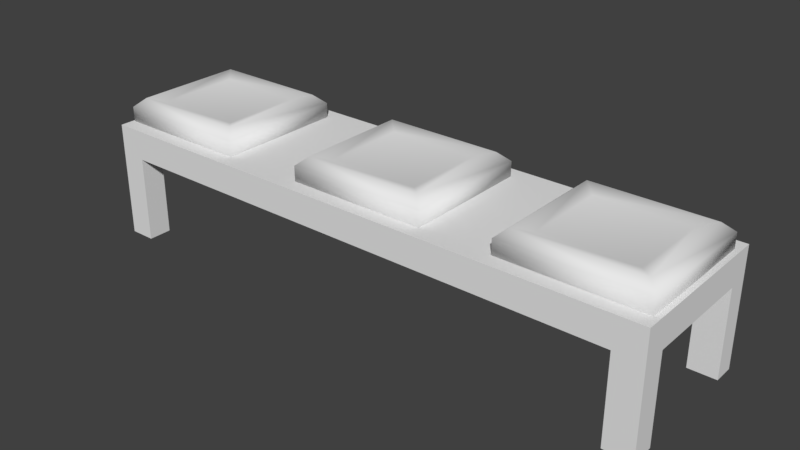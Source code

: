 # Source: ChestInventory.blend  (saved by Blender 2.78.0; exported with 4.5.12 LTS)
import bpy
from mathutils import Matrix  # noqa: F401  (used for matrix-valued properties, if any)

bpy.ops.wm.read_factory_settings(use_empty=True)
scene = bpy.context.scene
scene.name = 'Scene'

# ---- collections
col_collection_1 = bpy.data.collections.new('Collection 1'); scene.collection.children.link(col_collection_1)

# ---- materials (node trees are filled in below, after node groups)
mat_material = bpy.data.materials.new('Material')
mat_material.alpha_threshold = 0.0
mat_material.use_transparent_shadow = False
mat_material.roughness = 0.5
mat_material.line_color = (0.0, 0.0, 0.0, 1.0)
mat_material_001 = bpy.data.materials.new('Material.001')
mat_material_001.alpha_threshold = 0.0
mat_material_001.use_transparent_shadow = False
mat_material_001.roughness = 0.5
mat_material_001.line_color = (0.0, 0.0, 0.0, 1.0)
mat_material_002 = bpy.data.materials.new('Material.002')
mat_material_002.alpha_threshold = 0.0
mat_material_002.use_transparent_shadow = False
mat_material_002.roughness = 0.5
mat_material_002.line_color = (0.0, 0.0, 0.0, 1.0)

# ---- material node trees

# ---- world
world_world = bpy.data.worlds.new('World'); scene.world = world_world
world_world.color = (0.05088, 0.05088, 0.05088)
world_world.use_sun_shadow = False
world_world.sun_shadow_jitter_overblur = 0.0
world_world.cycles.sampling_method = 'MANUAL'

# ---- meshes
me_cube_002 = bpy.data.meshes.new('Cube.002')
me_cube_002.from_pydata([(-3.117, -0.8156, 5.332), (-2.807, -0.5144, 5.631), (-3.117, 0.8156, 5.332), (-2.807, 0.5144, 5.631), (-1.363, -0.8156, 5.332), (-1.673, -0.5144, 5.631), (-1.363, 0.8156, 5.332), (-1.673, 0.5144, 5.631), (-3.117, -0.8156, 5.566), (-3.117, 0.8156, 5.566), (-1.363, 0.8156, 5.566), (-1.363, -0.8156, 5.566), (-2.991, -0.6981, 5.679), (-2.991, 0.6981, 5.679), (-1.489, 0.6981, 5.679), (-1.489, -0.6981, 5.679)], [], [(8, 12, 13, 9), (9, 13, 14, 10), (10, 14, 15, 11), (11, 15, 12, 8), (2, 6, 4, 0), (7, 3, 1, 5), (4, 11, 8, 0), (6, 10, 11, 4), (2, 9, 10, 6), (0, 8, 9, 2), (1, 3, 13, 12), (3, 7, 14, 13), (7, 5, 15, 14), (5, 1, 12, 15)])
me_cube_002.polygons.foreach_set('use_smooth', [True] * 14)
_uv = me_cube_002.uv_layers.new(name='UVMap')
_uv.uv.foreach_set('vector', [0.2321, 0.6412, 0.2534, 0.6559, 0.2534, 0.831, 0.2321, 0.8457, 0.2383, 0.8521, 0.2541, 0.8317, 0.4425, 0.8317, 0.4583, 0.8521, 0.4645, 0.8457, 0.4432, 0.831, 0.4432, 0.6559, 0.4645, 0.6412, 0.4583, 0.6347, 0.4425, 0.6551, 0.2541, 0.6551, 0.2383, 0.6347, 0.5712, 0.8585, 0.5712, 0.6385, 0.7757, 0.6385, 0.7757, 0.8585, 0.4194, 0.8079, 0.2772, 0.8079, 0.2772, 0.6789, 0.4194, 0.6789, 0.4583, 0.6054, 0.4583, 0.6347, 0.2383, 0.6347, 0.2383, 0.6054, 0.4938, 0.8457, 0.4645, 0.8457, 0.4645, 0.6412, 0.4938, 0.6412, 0.2383, 0.8815, 0.2383, 0.8521, 0.4583, 0.8521, 0.4583, 0.8815, 0.2028, 0.6412, 0.2321, 0.6412, 0.2321, 0.8457, 0.2028, 0.8457, 0.2772, 0.6789, 0.2772, 0.8079, 0.2534, 0.831, 0.2534, 0.6559, 0.2772, 0.8079, 0.4194, 0.8079, 0.4425, 0.8317, 0.2541, 0.8317, 0.4194, 0.8079, 0.4194, 0.6789, 0.4432, 0.6559, 0.4432, 0.831, 0.4194, 0.6789, 0.2772, 0.6789, 0.2541, 0.6551, 0.4425, 0.6551])
me_cube_002.materials.append(mat_material)
me_cube_002.use_remesh_preserve_volume = False
me_cube_002.use_remesh_preserve_attributes = False
me_cube_002.use_mirror_vertex_groups = False
me_cube_002.update()
me_cube = bpy.data.meshes.new('Cube')
me_cube.from_pydata([(3.647, 1.0, -0.1898), (3.647, -1.0, -0.1898), (-3.647, -1.0, -0.1898), (-3.647, 1.0, -0.1898), (3.647, 1.0, 0.1898), (3.647, -1.0, 0.1898), (-3.647, -1.0, 0.1898), (-3.647, 1.0, 0.1898), (3.647, 0.735, -0.1898), (-3.647, 0.735, -0.1898), (3.647, 0.735, 0.1898), (-3.647, 0.735, 0.1898), (3.647, -0.698, -0.1898), (3.647, -0.698, 0.1898), (-3.647, -0.698, -0.1898), (-3.647, -0.698, 0.1898), (-3.314, 1.0, -0.1898), (-3.314, -1.0, -0.1898), (-3.314, 1.0, 0.1898), (-3.314, -1.0, 0.1898), (-3.314, 0.735, 0.1898), (-3.314, 0.735, -0.1898), (-3.314, -0.698, 0.1898), (-3.314, -0.698, -0.1898), (3.292, 0.735, 0.1898), (3.292, -0.698, 0.1898), (3.292, 1.0, -0.1898), (3.292, -1.0, -0.1898), (3.292, 1.0, 0.1898), (3.292, -1.0, 0.1898), (3.292, 0.735, -0.1898), (3.292, -0.698, -0.1898), (3.647, -0.698, -1.291), (3.647, -1.0, -1.291), (-3.314, 1.0, -1.291), (-3.647, 1.0, -1.291), (-3.314, -1.0, -1.291), (-3.647, -1.0, -1.291), (-3.647, 0.735, -1.291), (3.647, 1.0, -1.291), (3.647, 0.735, -1.291), (-3.314, 0.735, -1.291), (-3.647, -0.698, -1.291), (-3.314, -0.698, -1.291), (3.292, 1.0, -1.291), (3.292, -1.0, -1.291), (3.292, 0.735, -1.291), (3.292, -0.698, -1.291), (-0.01091, 1.0, -0.1898), (-0.01091, -1.0, -0.1898), (-0.01091, 1.0, 0.1898), (-0.01091, -1.0, 0.1898), (-0.01091, 0.735, -0.1898), (-0.01091, -0.698, -0.1898), (-0.01091, 0.735, 0.1898), (-0.01091, -0.698, 0.1898), (-0.9841, 1.0, -0.1898), (-0.9841, -1.0, -0.1898), (-0.9841, 1.0, 0.1898), (-0.9841, -1.0, 0.1898), (-0.9841, 0.735, -0.1898), (-0.9841, -0.698, -0.1898), (-0.9841, 0.735, 0.1898), (-0.9841, -0.698, 0.1898), (1.051, 0.735, 0.1898), (1.051, -0.698, 0.1898), (1.051, 1.0, -0.1898), (1.051, -1.0, -0.1898), (1.051, 1.0, 0.1898), (1.051, -1.0, 0.1898), (1.051, 0.735, -0.1898), (1.051, -0.698, -0.1898)], [], [(0, 8, 40, 39), (22, 15, 6, 19), (12, 13, 5, 1), (17, 19, 6, 2), (9, 11, 7, 3), (18, 16, 3, 7), (14, 15, 11, 9), (0, 4, 10, 8), (18, 7, 11, 20), (21, 9, 38, 41), (2, 6, 15, 14), (8, 10, 13, 12), (20, 11, 15, 22), (21, 23, 14, 9), (60, 61, 23, 21), (62, 20, 22, 63), (56, 60, 21, 16), (58, 18, 20, 62), (58, 56, 16, 18), (57, 59, 19, 17), (63, 22, 19, 59), (61, 57, 17, 23), (17, 2, 37, 36), (13, 25, 29, 5), (1, 5, 29, 27), (4, 0, 26, 28), (4, 28, 24, 10), (1, 27, 45, 33), (10, 24, 25, 13), (8, 12, 31, 30), (43, 36, 37, 42), (34, 41, 38, 35), (32, 33, 45, 47), (39, 40, 46, 44), (14, 23, 43, 42), (9, 3, 35, 38), (30, 26, 44, 46), (8, 30, 46, 40), (23, 17, 36, 43), (31, 12, 32, 47), (2, 14, 42, 37), (12, 1, 33, 32), (27, 31, 47, 45), (3, 16, 34, 35), (16, 21, 41, 34), (26, 0, 39, 44), (71, 67, 49, 53), (65, 55, 51, 69), (67, 69, 51, 49), (68, 66, 48, 50), (68, 50, 54, 64), (66, 70, 52, 48), (64, 54, 55, 65), (70, 71, 53, 52), (53, 49, 57, 61), (55, 63, 59, 51), (49, 51, 59, 57), (50, 48, 56, 58), (50, 58, 62, 54), (48, 52, 60, 56), (54, 62, 63, 55), (52, 53, 61, 60), (30, 31, 71, 70), (24, 64, 65, 25), (26, 30, 70, 66), (28, 68, 64, 24), (28, 26, 66, 68), (27, 29, 69, 67), (25, 65, 69, 29), (31, 27, 67, 71)])
_uv = me_cube.uv_layers.new(name='UVMap')
_uv.uv.foreach_set('vector', [0.6206, 0.4594, 0.6054, 0.4594, 0.6054, 0.3963, 0.6206, 0.3963, 0.1038, 0.258, 0.0847, 0.258, 0.0847, 0.2406, 0.1038, 0.2406, 0.9119, 0.2122, 0.9119, 0.234, 0.8946, 0.234, 0.8946, 0.2122, 0.1069, 0.1795, 0.1069, 0.2013, 0.08783, 0.2013, 0.08783, 0.1795, 0.6785, 0.199, 0.6785, 0.2208, 0.6633, 0.2208, 0.6633, 0.199, 0.1069, 0.04297, 0.1069, 0.06474, 0.08783, 0.06474, 0.08783, 0.04297, 0.08783, 0.1622, 0.06605, 0.1622, 0.06605, 0.07995, 0.08783, 0.07995, 0.6206, 0.4594, 0.6206, 0.4812, 0.6054, 0.4812, 0.6054, 0.4594, 0.1038, 0.3554, 0.0847, 0.3554, 0.0847, 0.3402, 0.1038, 0.3402, 0.7417, 0.1167, 0.7417, 0.1358, 0.6785, 0.1358, 0.6785, 0.1167, 0.8479, 0.3763, 0.8479, 0.398, 0.8306, 0.398, 0.8306, 0.3763, 0.5062, 0.07995, 0.528, 0.07995, 0.528, 0.1622, 0.5062, 0.1622, 0.1038, 0.3402, 0.0847, 0.3402, 0.0847, 0.258, 0.1038, 0.258, 0.1069, 0.07995, 0.1069, 0.1622, 0.08783, 0.1622, 0.08783, 0.07995, 0.2406, 0.07995, 0.2406, 0.1622, 0.1069, 0.1622, 0.1069, 0.07995, 0.2374, 0.3402, 0.1038, 0.3402, 0.1038, 0.258, 0.2374, 0.258, 0.2406, 0.06474, 0.2406, 0.07995, 0.1069, 0.07995, 0.1069, 0.06474, 0.2374, 0.3554, 0.1038, 0.3554, 0.1038, 0.3402, 0.2374, 0.3402, 0.2406, 0.04297, 0.2406, 0.06474, 0.1069, 0.06474, 0.1069, 0.04297, 0.2406, 0.1795, 0.2406, 0.2013, 0.1069, 0.2013, 0.1069, 0.1795, 0.2374, 0.258, 0.1038, 0.258, 0.1038, 0.2406, 0.2374, 0.2406, 0.2406, 0.1622, 0.2406, 0.1795, 0.1069, 0.1795, 0.1069, 0.1622, 0.9111, 0.294, 0.9111, 0.3131, 0.8479, 0.3131, 0.8479, 0.294, 0.5031, 0.258, 0.4828, 0.258, 0.4828, 0.2406, 0.5031, 0.2406, 0.5062, 0.1795, 0.5062, 0.2013, 0.4859, 0.2013, 0.4859, 0.1795, 0.5062, 0.04297, 0.5062, 0.06474, 0.4859, 0.06474, 0.4859, 0.04297, 0.5031, 0.3554, 0.4828, 0.3554, 0.4828, 0.3402, 0.5031, 0.3402, 0.8314, 0.149, 0.8314, 0.1287, 0.8946, 0.1287, 0.8946, 0.149, 0.5031, 0.3402, 0.4828, 0.3402, 0.4828, 0.258, 0.5031, 0.258, 0.5062, 0.07995, 0.5062, 0.1622, 0.4859, 0.1622, 0.4859, 0.07995, 0.8306, 0.294, 0.8479, 0.294, 0.8479, 0.3131, 0.8306, 0.3131, 0.6633, 0.1167, 0.6785, 0.1167, 0.6785, 0.1358, 0.6633, 0.1358, 0.9119, 0.149, 0.8946, 0.149, 0.8946, 0.1287, 0.9119, 0.1287, 0.6206, 0.3963, 0.6054, 0.3963, 0.6054, 0.3759, 0.6206, 0.3759, 0.7674, 0.3131, 0.7674, 0.294, 0.8306, 0.294, 0.8306, 0.3131, 0.6785, 0.199, 0.6633, 0.199, 0.6633, 0.1358, 0.6785, 0.1358, 0.6054, 0.3127, 0.6206, 0.3127, 0.6206, 0.3759, 0.6054, 0.3759, 0.5422, 0.3963, 0.5422, 0.3759, 0.6054, 0.3759, 0.6054, 0.3963, 0.8306, 0.2308, 0.8479, 0.2308, 0.8479, 0.294, 0.8306, 0.294, 0.9751, 0.1287, 0.9751, 0.149, 0.9119, 0.149, 0.9119, 0.1287, 0.8479, 0.3763, 0.8306, 0.3763, 0.8306, 0.3131, 0.8479, 0.3131, 0.9119, 0.2122, 0.8946, 0.2122, 0.8946, 0.149, 0.9119, 0.149, 0.8946, 0.0655, 0.9119, 0.0655, 0.9119, 0.1287, 0.8946, 0.1287, 0.6001, 0.1358, 0.6001, 0.1167, 0.6633, 0.1167, 0.6633, 0.1358, 0.6633, 0.05356, 0.6785, 0.05356, 0.6785, 0.1167, 0.6633, 0.1167, 0.6838, 0.3759, 0.6838, 0.3963, 0.6206, 0.3963, 0.6206, 0.3759, 0.3573, 0.1622, 0.3573, 0.1795, 0.2964, 0.1795, 0.2964, 0.1622, 0.3542, 0.258, 0.2933, 0.258, 0.2933, 0.2406, 0.3542, 0.2406, 0.3573, 0.1795, 0.3573, 0.2013, 0.2964, 0.2013, 0.2964, 0.1795, 0.3573, 0.04297, 0.3573, 0.06474, 0.2964, 0.06474, 0.2964, 0.04297, 0.3542, 0.3554, 0.2933, 0.3554, 0.2933, 0.3402, 0.3542, 0.3402, 0.3573, 0.06474, 0.3573, 0.07995, 0.2964, 0.07995, 0.2964, 0.06474, 0.3542, 0.3402, 0.2933, 0.3402, 0.2933, 0.258, 0.3542, 0.258, 0.3573, 0.07995, 0.3573, 0.1622, 0.2964, 0.1622, 0.2964, 0.07995, 0.2964, 0.1622, 0.2964, 0.1795, 0.2406, 0.1795, 0.2406, 0.1622, 0.2933, 0.258, 0.2374, 0.258, 0.2374, 0.2406, 0.2933, 0.2406, 0.2964, 0.1795, 0.2964, 0.2013, 0.2406, 0.2013, 0.2406, 0.1795, 0.2964, 0.04297, 0.2964, 0.06474, 0.2406, 0.06474, 0.2406, 0.04297, 0.2933, 0.3554, 0.2374, 0.3554, 0.2374, 0.3402, 0.2933, 0.3402, 0.2964, 0.06474, 0.2964, 0.07995, 0.2406, 0.07995, 0.2406, 0.06474, 0.2933, 0.3402, 0.2374, 0.3402, 0.2374, 0.258, 0.2933, 0.258, 0.2964, 0.07995, 0.2964, 0.1622, 0.2406, 0.1622, 0.2406, 0.07995, 0.4859, 0.07995, 0.4859, 0.1622, 0.3573, 0.1622, 0.3573, 0.07995, 0.4828, 0.3402, 0.3542, 0.3402, 0.3542, 0.258, 0.4828, 0.258, 0.4859, 0.06474, 0.4859, 0.07995, 0.3573, 0.07995, 0.3573, 0.06474, 0.4828, 0.3554, 0.3542, 0.3554, 0.3542, 0.3402, 0.4828, 0.3402, 0.4859, 0.04297, 0.4859, 0.06474, 0.3573, 0.06474, 0.3573, 0.04297, 0.4859, 0.1795, 0.4859, 0.2013, 0.3573, 0.2013, 0.3573, 0.1795, 0.4828, 0.258, 0.3542, 0.258, 0.3542, 0.2406, 0.4828, 0.2406, 0.4859, 0.1622, 0.4859, 0.1795, 0.3573, 0.1795, 0.3573, 0.1622])
me_cube.materials.append(mat_material)
me_cube.use_remesh_preserve_volume = False
me_cube.use_remesh_preserve_attributes = False
me_cube.use_mirror_vertex_groups = False
me_cube.update()
me_cube_003 = bpy.data.meshes.new('Cube.003')
me_cube_003.from_pydata([(-3.117, -0.8156, 5.332), (-2.807, -0.5144, 5.631), (-3.117, 0.8156, 5.332), (-2.807, 0.5144, 5.631), (-1.363, -0.8156, 5.332), (-1.673, -0.5144, 5.631), (-1.363, 0.8156, 5.332), (-1.673, 0.5144, 5.631), (-3.117, -0.8156, 5.566), (-3.117, 0.8156, 5.566), (-1.363, 0.8156, 5.566), (-1.363, -0.8156, 5.566), (-2.991, -0.6981, 5.679), (-2.991, 0.6981, 5.679), (-1.489, 0.6981, 5.679), (-1.489, -0.6981, 5.679)], [], [(8, 12, 13, 9), (9, 13, 14, 10), (10, 14, 15, 11), (11, 15, 12, 8), (2, 6, 4, 0), (7, 3, 1, 5), (4, 11, 8, 0), (6, 10, 11, 4), (2, 9, 10, 6), (0, 8, 9, 2), (1, 3, 13, 12), (3, 7, 14, 13), (7, 5, 15, 14), (5, 1, 12, 15)])
me_cube_003.polygons.foreach_set('use_smooth', [True] * 14)
_uv = me_cube_003.uv_layers.new(name='UVMap')
_uv.uv.foreach_set('vector', [0.2321, 0.6412, 0.2534, 0.6559, 0.2534, 0.831, 0.2321, 0.8457, 0.2383, 0.8521, 0.2541, 0.8317, 0.4425, 0.8317, 0.4583, 0.8521, 0.4645, 0.8457, 0.4432, 0.831, 0.4432, 0.6559, 0.4645, 0.6412, 0.4583, 0.6347, 0.4425, 0.6551, 0.2541, 0.6551, 0.2383, 0.6347, 0.5712, 0.8585, 0.5712, 0.6385, 0.7757, 0.6385, 0.7757, 0.8585, 0.4194, 0.8079, 0.2772, 0.8079, 0.2772, 0.6789, 0.4194, 0.6789, 0.4583, 0.6054, 0.4583, 0.6347, 0.2383, 0.6347, 0.2383, 0.6054, 0.4938, 0.8457, 0.4645, 0.8457, 0.4645, 0.6412, 0.4938, 0.6412, 0.2383, 0.8815, 0.2383, 0.8521, 0.4583, 0.8521, 0.4583, 0.8815, 0.2028, 0.6412, 0.2321, 0.6412, 0.2321, 0.8457, 0.2028, 0.8457, 0.2772, 0.6789, 0.2772, 0.8079, 0.2534, 0.831, 0.2534, 0.6559, 0.2772, 0.8079, 0.4194, 0.8079, 0.4425, 0.8317, 0.2541, 0.8317, 0.4194, 0.8079, 0.4194, 0.6789, 0.4432, 0.6559, 0.4432, 0.831, 0.4194, 0.6789, 0.2772, 0.6789, 0.2541, 0.6551, 0.4425, 0.6551])
me_cube_003.materials.append(mat_material_001)
me_cube_003.use_remesh_preserve_volume = False
me_cube_003.use_remesh_preserve_attributes = False
me_cube_003.use_mirror_vertex_groups = False
me_cube_003.update()
me_cube_004 = bpy.data.meshes.new('Cube.004')
me_cube_004.from_pydata([(-3.117, -0.8156, 5.332), (-2.807, -0.5144, 5.631), (-3.117, 0.8156, 5.332), (-2.807, 0.5144, 5.631), (-1.363, -0.8156, 5.332), (-1.673, -0.5144, 5.631), (-1.363, 0.8156, 5.332), (-1.673, 0.5144, 5.631), (-3.117, -0.8156, 5.566), (-3.117, 0.8156, 5.566), (-1.363, 0.8156, 5.566), (-1.363, -0.8156, 5.566), (-2.991, -0.6981, 5.679), (-2.991, 0.6981, 5.679), (-1.489, 0.6981, 5.679), (-1.489, -0.6981, 5.679)], [], [(8, 12, 13, 9), (9, 13, 14, 10), (10, 14, 15, 11), (11, 15, 12, 8), (2, 6, 4, 0), (7, 3, 1, 5), (4, 11, 8, 0), (6, 10, 11, 4), (2, 9, 10, 6), (0, 8, 9, 2), (1, 3, 13, 12), (3, 7, 14, 13), (7, 5, 15, 14), (5, 1, 12, 15)])
me_cube_004.polygons.foreach_set('use_smooth', [True] * 14)
_uv = me_cube_004.uv_layers.new(name='UVMap')
_uv.uv.foreach_set('vector', [0.2321, 0.6412, 0.2534, 0.6559, 0.2534, 0.831, 0.2321, 0.8457, 0.2383, 0.8521, 0.2541, 0.8317, 0.4425, 0.8317, 0.4583, 0.8521, 0.4645, 0.8457, 0.4432, 0.831, 0.4432, 0.6559, 0.4645, 0.6412, 0.4583, 0.6347, 0.4425, 0.6551, 0.2541, 0.6551, 0.2383, 0.6347, 0.5712, 0.8585, 0.5712, 0.6385, 0.7757, 0.6385, 0.7757, 0.8585, 0.4194, 0.8079, 0.2772, 0.8079, 0.2772, 0.6789, 0.4194, 0.6789, 0.4583, 0.6054, 0.4583, 0.6347, 0.2383, 0.6347, 0.2383, 0.6054, 0.4938, 0.8457, 0.4645, 0.8457, 0.4645, 0.6412, 0.4938, 0.6412, 0.2383, 0.8815, 0.2383, 0.8521, 0.4583, 0.8521, 0.4583, 0.8815, 0.2028, 0.6412, 0.2321, 0.6412, 0.2321, 0.8457, 0.2028, 0.8457, 0.2772, 0.6789, 0.2772, 0.8079, 0.2534, 0.831, 0.2534, 0.6559, 0.2772, 0.8079, 0.4194, 0.8079, 0.4425, 0.8317, 0.2541, 0.8317, 0.4194, 0.8079, 0.4194, 0.6789, 0.4432, 0.6559, 0.4432, 0.831, 0.4194, 0.6789, 0.2772, 0.6789, 0.2541, 0.6551, 0.4425, 0.6551])
me_cube_004.materials.append(mat_material_002)
me_cube_004.use_remesh_preserve_volume = False
me_cube_004.use_remesh_preserve_attributes = False
me_cube_004.use_mirror_vertex_groups = False
me_cube_004.update()

# ---- objects
ob_cube_001 = bpy.data.objects.new('Cube.001', me_cube_002)
ob_cube = bpy.data.objects.new('Cube', me_cube)
ob_cube_002 = bpy.data.objects.new('Cube.002', me_cube_003)
ob_cube_003 = bpy.data.objects.new('Cube.003', me_cube_004)

# ---- transforms, parenting, visibility, modifiers, constraints
ob_cube_001.location = (-0.5061, 0.0, -5.189)
ob_cube_001.lock_rotations_4d = False
ob_cube_001.empty_display_type = 'ARROWS'
ob_cube_001.lineart.crease_threshold = 0.0
ob_cube.location = (0.0, 0.0, 0.0)
ob_cube.lock_rotations_4d = False
ob_cube.empty_display_type = 'ARROWS'
ob_cube.lineart.crease_threshold = 0.0
ob_cube_002.location = (2.289, 0.0, -5.189)
ob_cube_002.lock_rotations_4d = False
ob_cube_002.empty_display_type = 'ARROWS'
ob_cube_002.lineart.crease_threshold = 0.0
ob_cube_003.location = (4.943, 0.0, -5.189)
ob_cube_003.lock_rotations_4d = False
ob_cube_003.empty_display_type = 'ARROWS'
ob_cube_003.lineart.crease_threshold = 0.0

# ---- collection membership
col_collection_1.objects.link(ob_cube_001)
col_collection_1.objects.link(ob_cube)
col_collection_1.objects.link(ob_cube_002)
col_collection_1.objects.link(ob_cube_003)

# ---- scene / render settings (as saved in the file)
scene.frame_start = 1; scene.frame_end = 250; scene.frame_set(1)
scene.render.engine = 'BLENDER_EEVEE_NEXT'
scene.render.resolution_percentage = 50
scene.render.dither_intensity = 0.0
scene.cycles.use_denoising = False
scene.cycles.samples = 128
scene.cycles.sampling_pattern = 'TABULATED_SOBOL'
scene.cycles.light_sampling_threshold = 0.0
scene.cycles.use_adaptive_sampling = False
scene.cycles.use_light_tree = False
scene.cycles.blur_glossy = 0.0
scene.cycles.sample_clamp_indirect = 0.0
scene.view_settings.view_transform = 'Standard'
bpy.context.view_layer.update()

# ---- added for rendering (the .blend has no active camera and no usable light): camera, sun
cam_auto = bpy.data.cameras.new('AutoCamera')
cam_auto.lens = 50.0
cam_auto.sensor_width = 36.0
cam_auto.clip_end = 1000.0
ob_auto_camera = bpy.data.objects.new('AutoCamera', cam_auto)
scene.collection.objects.link(ob_auto_camera)
ob_auto_camera.location = (7.1883, -8.62596, 5.34976)
ob_auto_camera.rotation_euler = (1.09748, -7.21219e-08, 0.694738)
scene.camera = ob_auto_camera
light_auto_sun = bpy.data.lights.new('AutoSun', 'SUN')
light_auto_sun.energy = 3.0
light_auto_sun.angle = 0.0523599
ob_auto_sun = bpy.data.objects.new('AutoSun', light_auto_sun)
scene.collection.objects.link(ob_auto_sun)
ob_auto_sun.rotation_euler = (0.872665, 0.174533, 0.523599)
bpy.context.view_layer.update()
